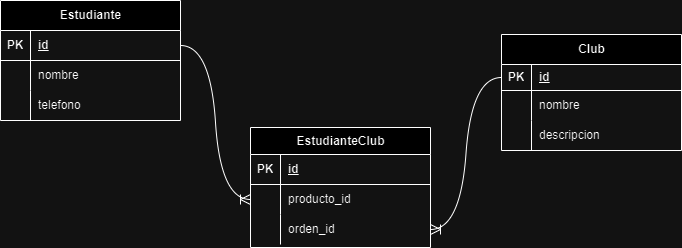

The diagram above was exported from draw.io. Its source (the exported page's mxGraphModel, read from the mxfile embedded in the PNG):
<mxGraphModel dx="1619" dy="650" grid="0" gridSize="10" guides="1" tooltips="1" connect="1" arrows="1" fold="1" page="0" pageScale="1" pageWidth="850" pageHeight="1100" math="0" shadow="0">
  <root>
    <mxCell id="0" />
    <mxCell id="1" parent="0" />
    <mxCell id="wkcp5z1ifbGJNlHirtJ8-1" value="Estudiante" style="shape=table;startSize=30;container=1;collapsible=1;childLayout=tableLayout;fixedRows=1;rowLines=0;fontStyle=1;align=center;resizeLast=1;html=1;" parent="1" vertex="1">
      <mxGeometry x="-45" y="117" width="180" height="120" as="geometry" />
    </mxCell>
    <mxCell id="wkcp5z1ifbGJNlHirtJ8-2" value="" style="shape=tableRow;horizontal=0;startSize=0;swimlaneHead=0;swimlaneBody=0;fillColor=none;collapsible=0;dropTarget=0;points=[[0,0.5],[1,0.5]];portConstraint=eastwest;top=0;left=0;right=0;bottom=1;" parent="wkcp5z1ifbGJNlHirtJ8-1" vertex="1">
      <mxGeometry y="30" width="180" height="30" as="geometry" />
    </mxCell>
    <mxCell id="wkcp5z1ifbGJNlHirtJ8-3" value="PK" style="shape=partialRectangle;connectable=0;fillColor=none;top=0;left=0;bottom=0;right=0;fontStyle=1;overflow=hidden;whiteSpace=wrap;html=1;" parent="wkcp5z1ifbGJNlHirtJ8-2" vertex="1">
      <mxGeometry width="30" height="30" as="geometry">
        <mxRectangle width="30" height="30" as="alternateBounds" />
      </mxGeometry>
    </mxCell>
    <mxCell id="wkcp5z1ifbGJNlHirtJ8-4" value="id" style="shape=partialRectangle;connectable=0;fillColor=none;top=0;left=0;bottom=0;right=0;align=left;spacingLeft=6;fontStyle=5;overflow=hidden;whiteSpace=wrap;html=1;" parent="wkcp5z1ifbGJNlHirtJ8-2" vertex="1">
      <mxGeometry x="30" width="150" height="30" as="geometry">
        <mxRectangle width="150" height="30" as="alternateBounds" />
      </mxGeometry>
    </mxCell>
    <mxCell id="wkcp5z1ifbGJNlHirtJ8-5" value="" style="shape=tableRow;horizontal=0;startSize=0;swimlaneHead=0;swimlaneBody=0;fillColor=none;collapsible=0;dropTarget=0;points=[[0,0.5],[1,0.5]];portConstraint=eastwest;top=0;left=0;right=0;bottom=0;" parent="wkcp5z1ifbGJNlHirtJ8-1" vertex="1">
      <mxGeometry y="60" width="180" height="30" as="geometry" />
    </mxCell>
    <mxCell id="wkcp5z1ifbGJNlHirtJ8-6" value="" style="shape=partialRectangle;connectable=0;fillColor=none;top=0;left=0;bottom=0;right=0;editable=1;overflow=hidden;whiteSpace=wrap;html=1;" parent="wkcp5z1ifbGJNlHirtJ8-5" vertex="1">
      <mxGeometry width="30" height="30" as="geometry">
        <mxRectangle width="30" height="30" as="alternateBounds" />
      </mxGeometry>
    </mxCell>
    <mxCell id="wkcp5z1ifbGJNlHirtJ8-7" value="nombre" style="shape=partialRectangle;connectable=0;fillColor=none;top=0;left=0;bottom=0;right=0;align=left;spacingLeft=6;overflow=hidden;whiteSpace=wrap;html=1;" parent="wkcp5z1ifbGJNlHirtJ8-5" vertex="1">
      <mxGeometry x="30" width="150" height="30" as="geometry">
        <mxRectangle width="150" height="30" as="alternateBounds" />
      </mxGeometry>
    </mxCell>
    <mxCell id="wkcp5z1ifbGJNlHirtJ8-11" value="" style="shape=tableRow;horizontal=0;startSize=0;swimlaneHead=0;swimlaneBody=0;fillColor=none;collapsible=0;dropTarget=0;points=[[0,0.5],[1,0.5]];portConstraint=eastwest;top=0;left=0;right=0;bottom=0;" parent="wkcp5z1ifbGJNlHirtJ8-1" vertex="1">
      <mxGeometry y="90" width="180" height="30" as="geometry" />
    </mxCell>
    <mxCell id="wkcp5z1ifbGJNlHirtJ8-12" value="" style="shape=partialRectangle;connectable=0;fillColor=none;top=0;left=0;bottom=0;right=0;editable=1;overflow=hidden;whiteSpace=wrap;html=1;" parent="wkcp5z1ifbGJNlHirtJ8-11" vertex="1">
      <mxGeometry width="30" height="30" as="geometry">
        <mxRectangle width="30" height="30" as="alternateBounds" />
      </mxGeometry>
    </mxCell>
    <mxCell id="wkcp5z1ifbGJNlHirtJ8-13" value="telefono" style="shape=partialRectangle;connectable=0;fillColor=none;top=0;left=0;bottom=0;right=0;align=left;spacingLeft=6;overflow=hidden;whiteSpace=wrap;html=1;" parent="wkcp5z1ifbGJNlHirtJ8-11" vertex="1">
      <mxGeometry x="30" width="150" height="30" as="geometry">
        <mxRectangle width="150" height="30" as="alternateBounds" />
      </mxGeometry>
    </mxCell>
    <mxCell id="wkcp5z1ifbGJNlHirtJ8-27" value="Club" style="shape=table;startSize=30;container=1;collapsible=1;childLayout=tableLayout;fixedRows=1;rowLines=0;fontStyle=1;align=center;resizeLast=1;html=1;" parent="1" vertex="1">
      <mxGeometry x="456" y="151" width="180" height="116" as="geometry">
        <mxRectangle x="115" y="216" width="86" height="30" as="alternateBounds" />
      </mxGeometry>
    </mxCell>
    <mxCell id="wkcp5z1ifbGJNlHirtJ8-28" value="" style="shape=tableRow;horizontal=0;startSize=0;swimlaneHead=0;swimlaneBody=0;fillColor=none;collapsible=0;dropTarget=0;points=[[0,0.5],[1,0.5]];portConstraint=eastwest;top=0;left=0;right=0;bottom=1;" parent="wkcp5z1ifbGJNlHirtJ8-27" vertex="1">
      <mxGeometry y="30" width="180" height="26" as="geometry" />
    </mxCell>
    <mxCell id="wkcp5z1ifbGJNlHirtJ8-29" value="PK" style="shape=partialRectangle;connectable=0;fillColor=none;top=0;left=0;bottom=0;right=0;fontStyle=1;overflow=hidden;whiteSpace=wrap;html=1;" parent="wkcp5z1ifbGJNlHirtJ8-28" vertex="1">
      <mxGeometry width="30" height="26" as="geometry">
        <mxRectangle width="30" height="26" as="alternateBounds" />
      </mxGeometry>
    </mxCell>
    <mxCell id="wkcp5z1ifbGJNlHirtJ8-30" value="id" style="shape=partialRectangle;connectable=0;fillColor=none;top=0;left=0;bottom=0;right=0;align=left;spacingLeft=6;fontStyle=5;overflow=hidden;whiteSpace=wrap;html=1;" parent="wkcp5z1ifbGJNlHirtJ8-28" vertex="1">
      <mxGeometry x="30" width="150" height="26" as="geometry">
        <mxRectangle width="150" height="26" as="alternateBounds" />
      </mxGeometry>
    </mxCell>
    <mxCell id="wkcp5z1ifbGJNlHirtJ8-31" value="" style="shape=tableRow;horizontal=0;startSize=0;swimlaneHead=0;swimlaneBody=0;fillColor=none;collapsible=0;dropTarget=0;points=[[0,0.5],[1,0.5]];portConstraint=eastwest;top=0;left=0;right=0;bottom=0;" parent="wkcp5z1ifbGJNlHirtJ8-27" vertex="1">
      <mxGeometry y="56" width="180" height="30" as="geometry" />
    </mxCell>
    <mxCell id="wkcp5z1ifbGJNlHirtJ8-32" value="" style="shape=partialRectangle;connectable=0;fillColor=none;top=0;left=0;bottom=0;right=0;editable=1;overflow=hidden;whiteSpace=wrap;html=1;" parent="wkcp5z1ifbGJNlHirtJ8-31" vertex="1">
      <mxGeometry width="30" height="30" as="geometry">
        <mxRectangle width="30" height="30" as="alternateBounds" />
      </mxGeometry>
    </mxCell>
    <mxCell id="wkcp5z1ifbGJNlHirtJ8-33" value="nombre" style="shape=partialRectangle;connectable=0;fillColor=none;top=0;left=0;bottom=0;right=0;align=left;spacingLeft=6;overflow=hidden;whiteSpace=wrap;html=1;" parent="wkcp5z1ifbGJNlHirtJ8-31" vertex="1">
      <mxGeometry x="30" width="150" height="30" as="geometry">
        <mxRectangle width="150" height="30" as="alternateBounds" />
      </mxGeometry>
    </mxCell>
    <mxCell id="ycCPqgJzcbf2LQ53i-wt-17" value="" style="shape=tableRow;horizontal=0;startSize=0;swimlaneHead=0;swimlaneBody=0;fillColor=none;collapsible=0;dropTarget=0;points=[[0,0.5],[1,0.5]];portConstraint=eastwest;top=0;left=0;right=0;bottom=0;" vertex="1" parent="wkcp5z1ifbGJNlHirtJ8-27">
      <mxGeometry y="86" width="180" height="30" as="geometry" />
    </mxCell>
    <mxCell id="ycCPqgJzcbf2LQ53i-wt-18" value="" style="shape=partialRectangle;connectable=0;fillColor=none;top=0;left=0;bottom=0;right=0;editable=1;overflow=hidden;whiteSpace=wrap;html=1;" vertex="1" parent="ycCPqgJzcbf2LQ53i-wt-17">
      <mxGeometry width="30" height="30" as="geometry">
        <mxRectangle width="30" height="30" as="alternateBounds" />
      </mxGeometry>
    </mxCell>
    <mxCell id="ycCPqgJzcbf2LQ53i-wt-19" value="descripcion" style="shape=partialRectangle;connectable=0;fillColor=none;top=0;left=0;bottom=0;right=0;align=left;spacingLeft=6;overflow=hidden;whiteSpace=wrap;html=1;" vertex="1" parent="ycCPqgJzcbf2LQ53i-wt-17">
      <mxGeometry x="30" width="150" height="30" as="geometry">
        <mxRectangle width="150" height="30" as="alternateBounds" />
      </mxGeometry>
    </mxCell>
    <mxCell id="ycCPqgJzcbf2LQ53i-wt-2" value="EstudianteClub" style="shape=table;startSize=27;container=1;collapsible=1;childLayout=tableLayout;fixedRows=1;rowLines=0;fontStyle=1;align=center;resizeLast=1;html=1;" vertex="1" parent="1">
      <mxGeometry x="205" y="244" width="180" height="120" as="geometry" />
    </mxCell>
    <mxCell id="ycCPqgJzcbf2LQ53i-wt-3" value="" style="shape=tableRow;horizontal=0;startSize=0;swimlaneHead=0;swimlaneBody=0;fillColor=none;collapsible=0;dropTarget=0;points=[[0,0.5],[1,0.5]];portConstraint=eastwest;top=0;left=0;right=0;bottom=1;" vertex="1" parent="ycCPqgJzcbf2LQ53i-wt-2">
      <mxGeometry y="27" width="180" height="30" as="geometry" />
    </mxCell>
    <mxCell id="ycCPqgJzcbf2LQ53i-wt-4" value="PK" style="shape=partialRectangle;connectable=0;fillColor=none;top=0;left=0;bottom=0;right=0;fontStyle=1;overflow=hidden;whiteSpace=wrap;html=1;" vertex="1" parent="ycCPqgJzcbf2LQ53i-wt-3">
      <mxGeometry width="30" height="30" as="geometry">
        <mxRectangle width="30" height="30" as="alternateBounds" />
      </mxGeometry>
    </mxCell>
    <mxCell id="ycCPqgJzcbf2LQ53i-wt-5" value="id" style="shape=partialRectangle;connectable=0;fillColor=none;top=0;left=0;bottom=0;right=0;align=left;spacingLeft=6;fontStyle=5;overflow=hidden;whiteSpace=wrap;html=1;" vertex="1" parent="ycCPqgJzcbf2LQ53i-wt-3">
      <mxGeometry x="30" width="150" height="30" as="geometry">
        <mxRectangle width="150" height="30" as="alternateBounds" />
      </mxGeometry>
    </mxCell>
    <mxCell id="ycCPqgJzcbf2LQ53i-wt-6" value="" style="shape=tableRow;horizontal=0;startSize=0;swimlaneHead=0;swimlaneBody=0;fillColor=none;collapsible=0;dropTarget=0;points=[[0,0.5],[1,0.5]];portConstraint=eastwest;top=0;left=0;right=0;bottom=0;" vertex="1" parent="ycCPqgJzcbf2LQ53i-wt-2">
      <mxGeometry y="57" width="180" height="30" as="geometry" />
    </mxCell>
    <mxCell id="ycCPqgJzcbf2LQ53i-wt-7" value="" style="shape=partialRectangle;connectable=0;fillColor=none;top=0;left=0;bottom=0;right=0;editable=1;overflow=hidden;whiteSpace=wrap;html=1;" vertex="1" parent="ycCPqgJzcbf2LQ53i-wt-6">
      <mxGeometry width="30" height="30" as="geometry">
        <mxRectangle width="30" height="30" as="alternateBounds" />
      </mxGeometry>
    </mxCell>
    <mxCell id="ycCPqgJzcbf2LQ53i-wt-8" value="producto_id" style="shape=partialRectangle;connectable=0;fillColor=none;top=0;left=0;bottom=0;right=0;align=left;spacingLeft=6;overflow=hidden;whiteSpace=wrap;html=1;" vertex="1" parent="ycCPqgJzcbf2LQ53i-wt-6">
      <mxGeometry x="30" width="150" height="30" as="geometry">
        <mxRectangle width="150" height="30" as="alternateBounds" />
      </mxGeometry>
    </mxCell>
    <mxCell id="ycCPqgJzcbf2LQ53i-wt-9" value="" style="shape=tableRow;horizontal=0;startSize=0;swimlaneHead=0;swimlaneBody=0;fillColor=none;collapsible=0;dropTarget=0;points=[[0,0.5],[1,0.5]];portConstraint=eastwest;top=0;left=0;right=0;bottom=0;" vertex="1" parent="ycCPqgJzcbf2LQ53i-wt-2">
      <mxGeometry y="87" width="180" height="30" as="geometry" />
    </mxCell>
    <mxCell id="ycCPqgJzcbf2LQ53i-wt-10" value="" style="shape=partialRectangle;connectable=0;fillColor=none;top=0;left=0;bottom=0;right=0;editable=1;overflow=hidden;whiteSpace=wrap;html=1;" vertex="1" parent="ycCPqgJzcbf2LQ53i-wt-9">
      <mxGeometry width="30" height="30" as="geometry">
        <mxRectangle width="30" height="30" as="alternateBounds" />
      </mxGeometry>
    </mxCell>
    <mxCell id="ycCPqgJzcbf2LQ53i-wt-11" value="orden_id" style="shape=partialRectangle;connectable=0;fillColor=none;top=0;left=0;bottom=0;right=0;align=left;spacingLeft=6;overflow=hidden;whiteSpace=wrap;html=1;" vertex="1" parent="ycCPqgJzcbf2LQ53i-wt-9">
      <mxGeometry x="30" width="150" height="30" as="geometry">
        <mxRectangle width="150" height="30" as="alternateBounds" />
      </mxGeometry>
    </mxCell>
    <mxCell id="ycCPqgJzcbf2LQ53i-wt-15" value="" style="edgeStyle=entityRelationEdgeStyle;fontSize=12;html=1;endArrow=ERoneToMany;rounded=0;startSize=8;endSize=8;curved=1;exitX=1;exitY=0.5;exitDx=0;exitDy=0;" edge="1" parent="1" source="wkcp5z1ifbGJNlHirtJ8-2" target="ycCPqgJzcbf2LQ53i-wt-6">
      <mxGeometry width="100" height="100" relative="1" as="geometry">
        <mxPoint x="119" y="334" as="sourcePoint" />
        <mxPoint x="219" y="234" as="targetPoint" />
      </mxGeometry>
    </mxCell>
    <mxCell id="ycCPqgJzcbf2LQ53i-wt-16" value="" style="edgeStyle=entityRelationEdgeStyle;fontSize=12;html=1;endArrow=ERoneToMany;rounded=0;startSize=8;endSize=8;curved=1;" edge="1" parent="1" source="wkcp5z1ifbGJNlHirtJ8-28" target="ycCPqgJzcbf2LQ53i-wt-9">
      <mxGeometry width="100" height="100" relative="1" as="geometry">
        <mxPoint x="119" y="334" as="sourcePoint" />
        <mxPoint x="219" y="234" as="targetPoint" />
      </mxGeometry>
    </mxCell>
  </root>
</mxGraphModel>